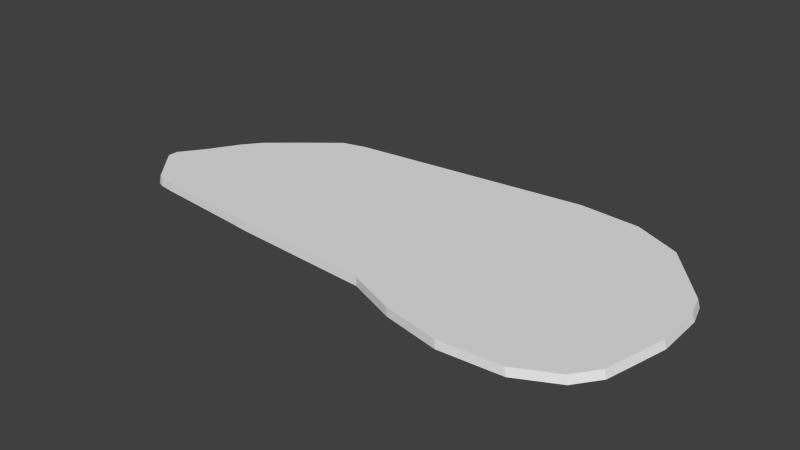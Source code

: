 # Source: Island.blend  (saved by Blender 2.76.0; exported with 4.5.12 LTS)
import bpy
from mathutils import Matrix  # noqa: F401  (used for matrix-valued properties, if any)

bpy.ops.wm.read_factory_settings(use_empty=True)
scene = bpy.context.scene
scene.name = 'Scene'

# ---- collections
col_collection_1 = bpy.data.collections.new('Collection 1'); scene.collection.children.link(col_collection_1)

# ---- world
world_world = bpy.data.worlds.new('World'); scene.world = world_world
world_world.color = (0.05088, 0.05088, 0.05088)
world_world.use_sun_shadow = False
world_world.sun_shadow_jitter_overblur = 0.0
world_world.cycles.sampling_method = 'MANUAL'
world_world.cycles.sample_map_resolution = 256

# ---- meshes
me_plane = bpy.data.meshes.new('Plane')
me_plane.from_pydata([(-18.24, -13.09, 0.0), (-24.9, 21.38, 0.0), (-35.51, -11.41, 0.0), (-31.36, 16.11, 0.0), (-38.53, -10.98, 0.0), (-36.67, 11.61, 0.0), (-39.75, -10.42, 0.0), (-39.23, 8.372, 0.0), (-42.93, -6.781, 0.0), (-42.6, 2.735, 0.0), (-45.77, -3.469, 0.0), (-45.72, -1.626, 0.0), (-14.67, -13.51, 0.0), (-20.42, 22.53, 0.0), (11.05, -15.18, 0.0), (23.81, 27.14, 0.0), (19.96, -18.77, 0.0), (35.13, 26.26, 0.0), (30.34, -20.97, 0.0), (43.88, 22.28, 0.0), (41.39, -20.21, 0.0), (52.85, 11.59, 0.0), (48.47, -16.63, 0.0), (54.03, 7.621, 0.0), (51.65, -12.36, 0.0), (54.23, -1.111, 0.0), (-17.99, -11.88, 1.431), (-24.72, 21.21, 1.431), (-35.11, -10.21, 1.431), (-30.41, 15.12, 1.431), (-38.24, -10.9, 1.431), (-36.4, 11.52, 1.431), (-39.45, -10.34, 1.431), (-38.93, 8.309, 1.431), (-42.61, -6.73, 1.431), (-42.28, 2.714, 1.431), (-44.3, -3.041, 1.431), (-44.27, -1.987, 1.431), (-14.56, -13.41, 1.431), (-20.27, 22.36, 1.431), (10.96, -15.06, 1.431), (23.63, 26.94, 1.431), (19.81, -18.63, 1.431), (34.86, 26.06, 1.431), (30.11, -20.81, 1.431), (43.55, 22.12, 1.431), (41.07, -20.06, 1.431), (52.45, 11.51, 1.431), (48.1, -16.5, 1.431), (53.62, 7.564, 1.431), (50.22, -11.79, 1.431), (52.7, -0.9886, 1.431), (-35.24, -11.32, 1.431), (-18.11, -12.99, 1.431), (-24.2, 20.19, 1.431), (-31.12, 15.99, 1.431), (-35.59, 10.74, 1.431), (-37.92, -9.815, 1.431), (-38.01, 7.672, 1.431), (-38.76, -9.423, 1.431), (-41.34, 2.1, 1.431), (-41.76, -5.996, 1.431), (-45.38, -1.613, 1.431), (-45.43, -3.443, 1.431), (-14.46, -12.29, 1.431), (-20.07, 21.26, 1.431), (11.22, -13.96, 1.431), (23.64, 25.81, 1.431), (20.14, -17.55, 1.431), (34.58, 24.96, 1.431), (30.19, -19.68, 1.431), (42.85, 21.2, 1.431), (40.77, -18.96, 1.431), (51.44, 10.97, 1.431), (47.36, -15.62, 1.431), (52.5, 7.389, 1.431), (51.26, -12.27, 1.431), (53.82, -1.103, 1.431)], [], [(26, 54, 29, 28), (28, 29, 56, 57), (57, 56, 58, 59), (59, 58, 60, 61), (61, 60, 37, 36), (54, 26, 64, 65), (65, 64, 66, 67), (67, 66, 68, 69), (69, 68, 70, 71), (71, 70, 72, 73), (73, 72, 74, 75), (75, 74, 50, 51), (12, 14, 40, 38), (22, 24, 76, 48), (11, 10, 63, 62), (4, 2, 52, 30), (15, 13, 39, 41), (25, 23, 49, 77), (9, 11, 62, 35), (18, 20, 46, 44), (2, 0, 53, 52), (10, 8, 34, 63), (21, 19, 45, 47), (5, 7, 33, 31), (14, 16, 42, 40), (6, 4, 30, 32), (17, 15, 41, 43), (1, 3, 55, 27), (0, 12, 38, 53), (20, 22, 48, 46), (13, 1, 27, 39), (23, 21, 47, 49), (7, 9, 35, 33), (16, 18, 44, 42), (24, 25, 77, 76), (8, 6, 32, 34), (19, 17, 43, 45), (3, 5, 31, 55), (26, 28, 52, 53), (29, 54, 27, 55), (56, 29, 55, 31), (28, 57, 30, 52), (58, 56, 31, 33), (57, 59, 32, 30), (60, 58, 33, 35), (59, 61, 34, 32), (36, 37, 62, 63), (37, 60, 35, 62), (61, 36, 63, 34), (64, 26, 53, 38), (54, 65, 39, 27), (66, 64, 38, 40), (65, 67, 41, 39), (68, 66, 40, 42), (67, 69, 43, 41), (70, 68, 42, 44), (69, 71, 45, 43), (72, 70, 44, 46), (71, 73, 47, 45), (74, 72, 46, 48), (73, 75, 49, 47), (51, 50, 76, 77), (50, 74, 48, 76), (75, 51, 77, 49)])
_uv = me_plane.uv_layers.new(name='UVMap')
_uv.uv.foreach_set('vector', [-2.727, -1.142, -3.12, 3.339, -4.042, 2.733, -5.048, -0.6694, -5.048, -0.6694, -4.042, 2.733, -4.815, 2.206, -5.427, -0.5755, -5.427, -0.5755, -4.815, 2.206, -5.19, 1.821, -5.537, -0.5097, -5.537, -0.5097, -5.19, 1.821, -5.726, 1.105, -5.899, 0.002417, -5.899, 0.002417, -5.726, 1.105, -6.185, 0.5874, -6.204, 0.4434, -3.12, 3.339, -2.727, -1.142, -2.249, -1.25, -2.539, 3.426, -2.539, 3.426, -2.249, -1.25, 1.244, -1.844, 3.514, 3.426, 3.514, 3.426, 1.244, -1.844, 2.415, -2.464, 4.999, 3.154, 4.999, 3.154, 2.415, -2.464, 3.762, -2.899, 6.079, 2.521, 6.079, 2.521, 3.762, -2.899, 5.221, -2.951, 7.11, 0.9961, 7.11, 0.9961, 5.221, -2.951, 6.172, -2.588, 7.204, 0.4911, 7.204, 0.4911, 6.172, -2.588, 6.618, -2.104, 7.111, -0.6592, -4.112, 1.734, 0.4431, 1.922, 0.4344, 2.18, -4.102, 1.986, 6.988, 2.357, 7.742, 2.898, 7.569, 3.091, 6.84, 2.562, -10.14, 2.607, -9.925, 2.374, -9.773, 2.552, -9.95, 2.781, -8.283, 1.68, -7.753, 1.664, -7.709, 1.916, -8.211, 1.917, 2.859, 1.579, -4.825, 0.4415, -4.754, 0.1895, 2.851, 1.32, 10.11, -1.124, 9.172, -0.05319, 9.002, -0.2277, 9.921, -1.277, -9.406, -2.095, -10.14, -2.638, -9.967, -2.817, -9.233, -2.277, 3.882, 1.664, 5.724, 1.89, 5.623, 2.122, 3.83, 1.908, -7.753, 1.664, -4.74, 1.727, -4.722, 1.978, -7.709, 1.916, -9.925, 2.374, -9.276, 2.058, -9.144, 2.276, -9.773, 2.552, 8.637, 0.39, 6.487, 1.388, 6.385, 1.15, 8.487, 0.1878, -7.956, -0.9886, -8.532, -1.392, -8.369, -1.577, -7.807, -1.189, 0.4431, 1.922, 2.098, 1.72, 2.086, 1.97, 0.4344, 2.18, -8.518, 1.727, -8.283, 1.68, -8.211, 1.917, -8.419, 1.95, 4.838, 1.661, 2.859, 1.579, 2.851, 1.32, 4.785, 1.405, -5.613, 0.2449, -6.901, -0.421, -6.767, -0.6372, -5.51, 0.01708, -4.74, 1.727, -4.112, 1.734, -4.102, 1.986, -4.722, 1.978, 5.724, 1.89, 6.988, 2.357, 6.84, 2.562, 5.623, 2.122, -4.825, 0.4415, -5.613, 0.2449, -5.51, 0.01708, -4.754, 0.1895, 9.172, -0.05319, 8.637, 0.39, 8.487, 0.1878, 9.002, -0.2277, -8.532, -1.392, -9.406, -2.095, -9.233, -2.277, -8.369, -1.577, 2.098, 1.72, 3.882, 1.664, 3.83, 1.908, 2.086, 1.97, 11.14, -2.733, 10.11, -1.124, 9.921, -1.277, 10.93, -2.868, -9.276, 2.058, -8.518, 1.727, -8.419, 1.95, -9.144, 2.276, 6.487, 1.388, 4.838, 1.661, 4.785, 1.405, 6.385, 1.15, -6.901, -0.421, -7.956, -0.9886, -7.807, -1.189, -6.767, -0.6372, -4.725, 2.172, -7.712, 2.108, -7.709, 1.916, -4.722, 1.978, -6.677, -0.8083, -5.442, -0.1675, -5.51, 0.01708, -6.767, -0.6372, -7.708, -1.353, -6.677, -0.8083, -6.767, -0.6372, -7.807, -1.189, -7.712, 2.108, -8.199, 2.104, -8.211, 1.917, -7.709, 1.916, -8.256, -1.729, -7.708, -1.353, -7.807, -1.189, -8.369, -1.577, -8.199, 2.104, -8.36, 2.133, -8.419, 1.95, -8.211, 1.917, -9.115, -2.429, -8.256, -1.729, -8.369, -1.577, -9.233, -2.277, -8.36, 2.133, -9.069, 2.447, -9.144, 2.276, -8.419, 1.95, -9.658, 2.702, -9.763, 2.846, -9.95, 2.781, -9.773, 2.552, -9.808, -2.935, -9.115, -2.429, -9.233, -2.277, -9.967, -2.817, -9.069, 2.447, -9.658, 2.702, -9.773, 2.552, -9.144, 2.276, -4.108, 2.178, -4.725, 2.172, -4.722, 1.978, -4.102, 1.986, -5.442, -0.1675, -4.718, -0.001424, -4.754, 0.1895, -5.51, 0.01708, 0.4429, 2.378, -4.108, 2.178, -4.102, 1.986, 0.4344, 2.18, -4.718, -0.001424, 2.87, 1.124, 2.851, 1.32, -4.754, 0.1895, 2.101, 2.156, 0.4429, 2.378, 0.4344, 2.18, 2.086, 1.97, 2.87, 1.124, 4.774, 1.209, 4.785, 1.405, 2.851, 1.32, 3.822, 2.097, 2.101, 2.156, 2.086, 1.97, 3.83, 1.908, 4.774, 1.209, 6.327, 0.9574, 6.385, 1.15, 4.785, 1.405, 5.579, 2.308, 3.822, 2.097, 3.83, 1.908, 5.623, 2.122, 6.327, 0.9574, 8.388, 0.02551, 8.487, 0.1878, 6.385, 1.15, 6.748, 2.736, 5.579, 2.308, 5.623, 2.122, 6.84, 2.562, 8.388, 0.02551, 8.874, -0.3619, 9.002, -0.2277, 8.487, 0.1878, 9.774, -1.386, 10.75, -2.935, 10.93, -2.868, 9.921, -1.277, 7.421, 3.225, 6.748, 2.736, 6.84, 2.562, 7.569, 3.091, 8.874, -0.3619, 9.774, -1.386, 9.921, -1.277, 9.002, -0.2277])
me_plane.use_remesh_preserve_volume = False
me_plane.use_remesh_preserve_attributes = False
me_plane.use_mirror_vertex_groups = False
me_plane.update()

# ---- objects
ob_plane = bpy.data.objects.new('Plane', me_plane)

# ---- transforms, parenting, visibility, modifiers, constraints
ob_plane.location = (0.0, 0.0, 0.0)
ob_plane.lineart.crease_threshold = 0.0

# ---- collection membership
col_collection_1.objects.link(ob_plane)

# ---- scene / render settings (as saved in the file)
scene.frame_start = 1; scene.frame_end = 250; scene.frame_set(1)
scene.render.engine = 'BLENDER_EEVEE_NEXT'
scene.render.resolution_percentage = 50
scene.render.dither_intensity = 0.0
scene.cycles.use_denoising = False
scene.cycles.samples = 10
scene.cycles.sampling_pattern = 'TABULATED_SOBOL'
scene.cycles.light_sampling_threshold = 0.0
scene.cycles.use_adaptive_sampling = False
scene.cycles.use_light_tree = False
scene.cycles.blur_glossy = 0.0
scene.cycles.pixel_filter_type = 'GAUSSIAN'
scene.cycles.sample_clamp_indirect = 0.0
scene.view_settings.view_transform = 'Standard'
bpy.context.view_layer.update()

# ---- added for rendering (the .blend has no active camera and no usable light): camera, sun
cam_auto = bpy.data.cameras.new('AutoCamera')
cam_auto.lens = 50.0
cam_auto.sensor_width = 36.0
cam_auto.clip_end = 1802.06
ob_auto_camera = bpy.data.objects.new('AutoCamera', cam_auto)
scene.collection.objects.link(ob_auto_camera)
ob_auto_camera.location = (106.912, -120.135, 82.8615)
ob_auto_camera.rotation_euler = (1.09748, -7.21219e-08, 0.694738)
scene.camera = ob_auto_camera
light_auto_sun = bpy.data.lights.new('AutoSun', 'SUN')
light_auto_sun.energy = 3.0
light_auto_sun.angle = 0.0523599
ob_auto_sun = bpy.data.objects.new('AutoSun', light_auto_sun)
scene.collection.objects.link(ob_auto_sun)
ob_auto_sun.rotation_euler = (0.872665, 0.174533, 0.523599)
bpy.context.view_layer.update()

